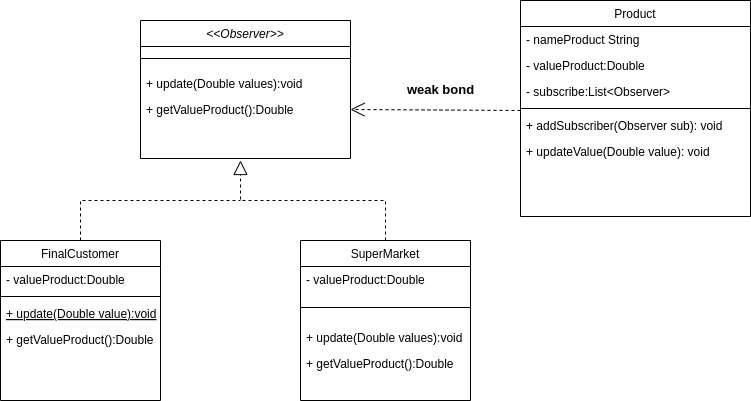

The diagram above was exported from draw.io. Its source (the exported page's mxGraphModel, read from the mxfile embedded in the PNG):
<mxGraphModel dx="1114" dy="606" grid="1" gridSize="10" guides="1" tooltips="1" connect="1" arrows="1" fold="1" page="1" pageScale="1" pageWidth="827" pageHeight="1169" math="0" shadow="0">
  <root>
    <mxCell id="WIyWlLk6GJQsqaUBKTNV-0" />
    <mxCell id="WIyWlLk6GJQsqaUBKTNV-1" parent="WIyWlLk6GJQsqaUBKTNV-0" />
    <mxCell id="zkfFHV4jXpPFQw0GAbJ--0" value="&lt;&lt;Observer&gt;&gt;" style="swimlane;fontStyle=2;align=center;verticalAlign=top;childLayout=stackLayout;horizontal=1;startSize=26;horizontalStack=0;resizeParent=1;resizeLast=0;collapsible=1;marginBottom=0;rounded=0;shadow=0;strokeWidth=1;" parent="WIyWlLk6GJQsqaUBKTNV-1" vertex="1">
      <mxGeometry x="180" y="100" width="210" height="138" as="geometry">
        <mxRectangle x="230" y="140" width="160" height="26" as="alternateBounds" />
      </mxGeometry>
    </mxCell>
    <mxCell id="zkfFHV4jXpPFQw0GAbJ--4" value="" style="line;html=1;strokeWidth=1;align=left;verticalAlign=middle;spacingTop=-1;spacingLeft=3;spacingRight=3;rotatable=0;labelPosition=right;points=[];portConstraint=eastwest;" parent="zkfFHV4jXpPFQw0GAbJ--0" vertex="1">
      <mxGeometry y="26" width="210" height="24" as="geometry" />
    </mxCell>
    <mxCell id="zkfFHV4jXpPFQw0GAbJ--5" value="+ update(Double values):void" style="text;align=left;verticalAlign=top;spacingLeft=4;spacingRight=4;overflow=hidden;rotatable=0;points=[[0,0.5],[1,0.5]];portConstraint=eastwest;" parent="zkfFHV4jXpPFQw0GAbJ--0" vertex="1">
      <mxGeometry y="50" width="210" height="26" as="geometry" />
    </mxCell>
    <mxCell id="mCSVaSrY4YMPaDZswogs-1" value="+ getValueProduct():Double" style="text;align=left;verticalAlign=top;spacingLeft=4;spacingRight=4;overflow=hidden;rotatable=0;points=[[0,0.5],[1,0.5]];portConstraint=eastwest;" vertex="1" parent="zkfFHV4jXpPFQw0GAbJ--0">
      <mxGeometry y="76" width="210" height="26" as="geometry" />
    </mxCell>
    <mxCell id="zkfFHV4jXpPFQw0GAbJ--6" value="FinalCustomer" style="swimlane;fontStyle=0;align=center;verticalAlign=top;childLayout=stackLayout;horizontal=1;startSize=26;horizontalStack=0;resizeParent=1;resizeLast=0;collapsible=1;marginBottom=0;rounded=0;shadow=0;strokeWidth=1;" parent="WIyWlLk6GJQsqaUBKTNV-1" vertex="1">
      <mxGeometry x="40" y="320" width="160" height="160" as="geometry">
        <mxRectangle x="130" y="380" width="160" height="26" as="alternateBounds" />
      </mxGeometry>
    </mxCell>
    <mxCell id="zkfFHV4jXpPFQw0GAbJ--7" value="- valueProduct:Double" style="text;align=left;verticalAlign=top;spacingLeft=4;spacingRight=4;overflow=hidden;rotatable=0;points=[[0,0.5],[1,0.5]];portConstraint=eastwest;" parent="zkfFHV4jXpPFQw0GAbJ--6" vertex="1">
      <mxGeometry y="26" width="160" height="26" as="geometry" />
    </mxCell>
    <mxCell id="zkfFHV4jXpPFQw0GAbJ--9" value="" style="line;html=1;strokeWidth=1;align=left;verticalAlign=middle;spacingTop=-1;spacingLeft=3;spacingRight=3;rotatable=0;labelPosition=right;points=[];portConstraint=eastwest;" parent="zkfFHV4jXpPFQw0GAbJ--6" vertex="1">
      <mxGeometry y="52" width="160" height="8" as="geometry" />
    </mxCell>
    <mxCell id="zkfFHV4jXpPFQw0GAbJ--10" value="+ update(Double value):void" style="text;align=left;verticalAlign=top;spacingLeft=4;spacingRight=4;overflow=hidden;rotatable=0;points=[[0,0.5],[1,0.5]];portConstraint=eastwest;fontStyle=4" parent="zkfFHV4jXpPFQw0GAbJ--6" vertex="1">
      <mxGeometry y="60" width="160" height="26" as="geometry" />
    </mxCell>
    <mxCell id="mCSVaSrY4YMPaDZswogs-2" value="+ getValueProduct():Double" style="text;align=left;verticalAlign=top;spacingLeft=4;spacingRight=4;overflow=hidden;rotatable=0;points=[[0,0.5],[1,0.5]];portConstraint=eastwest;" vertex="1" parent="zkfFHV4jXpPFQw0GAbJ--6">
      <mxGeometry y="86" width="160" height="26" as="geometry" />
    </mxCell>
    <mxCell id="zkfFHV4jXpPFQw0GAbJ--13" value="SuperMarket" style="swimlane;fontStyle=0;align=center;verticalAlign=top;childLayout=stackLayout;horizontal=1;startSize=26;horizontalStack=0;resizeParent=1;resizeLast=0;collapsible=1;marginBottom=0;rounded=0;shadow=0;strokeWidth=1;" parent="WIyWlLk6GJQsqaUBKTNV-1" vertex="1">
      <mxGeometry x="340" y="320" width="170" height="160" as="geometry">
        <mxRectangle x="340" y="380" width="170" height="26" as="alternateBounds" />
      </mxGeometry>
    </mxCell>
    <mxCell id="mCSVaSrY4YMPaDZswogs-5" value="- valueProduct:Double" style="text;align=left;verticalAlign=top;spacingLeft=4;spacingRight=4;overflow=hidden;rotatable=0;points=[[0,0.5],[1,0.5]];portConstraint=eastwest;" vertex="1" parent="zkfFHV4jXpPFQw0GAbJ--13">
      <mxGeometry y="26" width="170" height="24" as="geometry" />
    </mxCell>
    <mxCell id="zkfFHV4jXpPFQw0GAbJ--15" value="" style="line;html=1;strokeWidth=1;align=left;verticalAlign=middle;spacingTop=-1;spacingLeft=3;spacingRight=3;rotatable=0;labelPosition=right;points=[];portConstraint=eastwest;" parent="zkfFHV4jXpPFQw0GAbJ--13" vertex="1">
      <mxGeometry y="50" width="170" height="34" as="geometry" />
    </mxCell>
    <mxCell id="mCSVaSrY4YMPaDZswogs-3" value="+ update(Double values):void" style="text;align=left;verticalAlign=top;spacingLeft=4;spacingRight=4;overflow=hidden;rotatable=0;points=[[0,0.5],[1,0.5]];portConstraint=eastwest;" vertex="1" parent="zkfFHV4jXpPFQw0GAbJ--13">
      <mxGeometry y="84" width="170" height="26" as="geometry" />
    </mxCell>
    <mxCell id="mCSVaSrY4YMPaDZswogs-4" value="+ getValueProduct():Double" style="text;align=left;verticalAlign=top;spacingLeft=4;spacingRight=4;overflow=hidden;rotatable=0;points=[[0,0.5],[1,0.5]];portConstraint=eastwest;" vertex="1" parent="zkfFHV4jXpPFQw0GAbJ--13">
      <mxGeometry y="110" width="170" height="26" as="geometry" />
    </mxCell>
    <mxCell id="zkfFHV4jXpPFQw0GAbJ--17" value="Product" style="swimlane;fontStyle=0;align=center;verticalAlign=top;childLayout=stackLayout;horizontal=1;startSize=26;horizontalStack=0;resizeParent=1;resizeLast=0;collapsible=1;marginBottom=0;rounded=0;shadow=0;strokeWidth=1;" parent="WIyWlLk6GJQsqaUBKTNV-1" vertex="1">
      <mxGeometry x="560" y="80" width="230" height="216" as="geometry">
        <mxRectangle x="550" y="140" width="160" height="26" as="alternateBounds" />
      </mxGeometry>
    </mxCell>
    <mxCell id="zkfFHV4jXpPFQw0GAbJ--18" value="- nameProduct String" style="text;align=left;verticalAlign=top;spacingLeft=4;spacingRight=4;overflow=hidden;rotatable=0;points=[[0,0.5],[1,0.5]];portConstraint=eastwest;" parent="zkfFHV4jXpPFQw0GAbJ--17" vertex="1">
      <mxGeometry y="26" width="230" height="26" as="geometry" />
    </mxCell>
    <mxCell id="zkfFHV4jXpPFQw0GAbJ--19" value="- valueProduct:Double" style="text;align=left;verticalAlign=top;spacingLeft=4;spacingRight=4;overflow=hidden;rotatable=0;points=[[0,0.5],[1,0.5]];portConstraint=eastwest;rounded=0;shadow=0;html=0;" parent="zkfFHV4jXpPFQw0GAbJ--17" vertex="1">
      <mxGeometry y="52" width="230" height="26" as="geometry" />
    </mxCell>
    <mxCell id="zkfFHV4jXpPFQw0GAbJ--20" value="- subscribe:List&lt;Observer&gt;" style="text;align=left;verticalAlign=top;spacingLeft=4;spacingRight=4;overflow=hidden;rotatable=0;points=[[0,0.5],[1,0.5]];portConstraint=eastwest;rounded=0;shadow=0;html=0;" parent="zkfFHV4jXpPFQw0GAbJ--17" vertex="1">
      <mxGeometry y="78" width="230" height="26" as="geometry" />
    </mxCell>
    <mxCell id="zkfFHV4jXpPFQw0GAbJ--23" value="" style="line;html=1;strokeWidth=1;align=left;verticalAlign=middle;spacingTop=-1;spacingLeft=3;spacingRight=3;rotatable=0;labelPosition=right;points=[];portConstraint=eastwest;" parent="zkfFHV4jXpPFQw0GAbJ--17" vertex="1">
      <mxGeometry y="104" width="230" height="8" as="geometry" />
    </mxCell>
    <mxCell id="zkfFHV4jXpPFQw0GAbJ--24" value="+ addSubscriber(Observer sub): void" style="text;align=left;verticalAlign=top;spacingLeft=4;spacingRight=4;overflow=hidden;rotatable=0;points=[[0,0.5],[1,0.5]];portConstraint=eastwest;" parent="zkfFHV4jXpPFQw0GAbJ--17" vertex="1">
      <mxGeometry y="112" width="230" height="26" as="geometry" />
    </mxCell>
    <mxCell id="zkfFHV4jXpPFQw0GAbJ--25" value="+ updateValue(Double value): void" style="text;align=left;verticalAlign=top;spacingLeft=4;spacingRight=4;overflow=hidden;rotatable=0;points=[[0,0.5],[1,0.5]];portConstraint=eastwest;" parent="zkfFHV4jXpPFQw0GAbJ--17" vertex="1">
      <mxGeometry y="138" width="230" height="26" as="geometry" />
    </mxCell>
    <mxCell id="mCSVaSrY4YMPaDZswogs-8" value="" style="endArrow=block;dashed=1;endFill=0;endSize=12;html=1;rounded=0;exitX=0.5;exitY=0;exitDx=0;exitDy=0;" edge="1" parent="WIyWlLk6GJQsqaUBKTNV-1" source="zkfFHV4jXpPFQw0GAbJ--13">
      <mxGeometry width="160" relative="1" as="geometry">
        <mxPoint x="330" y="310" as="sourcePoint" />
        <mxPoint x="280" y="240" as="targetPoint" />
        <Array as="points">
          <mxPoint x="425" y="280" />
          <mxPoint x="280" y="280" />
        </Array>
      </mxGeometry>
    </mxCell>
    <mxCell id="mCSVaSrY4YMPaDZswogs-9" value="" style="endArrow=none;dashed=1;html=1;rounded=0;exitX=0.5;exitY=0;exitDx=0;exitDy=0;" edge="1" parent="WIyWlLk6GJQsqaUBKTNV-1" source="zkfFHV4jXpPFQw0GAbJ--6">
      <mxGeometry width="50" height="50" relative="1" as="geometry">
        <mxPoint x="390" y="340" as="sourcePoint" />
        <mxPoint x="280" y="280" as="targetPoint" />
        <Array as="points">
          <mxPoint x="120" y="280" />
        </Array>
      </mxGeometry>
    </mxCell>
    <mxCell id="mCSVaSrY4YMPaDZswogs-11" value="Use" style="endArrow=open;endSize=12;dashed=1;rounded=0;exitX=0;exitY=-0.077;exitDx=0;exitDy=0;exitPerimeter=0;entryX=1;entryY=0.5;entryDx=0;entryDy=0;html=1;textOpacity=0;" edge="1" parent="WIyWlLk6GJQsqaUBKTNV-1" source="zkfFHV4jXpPFQw0GAbJ--24" target="mCSVaSrY4YMPaDZswogs-1">
      <mxGeometry width="160" relative="1" as="geometry">
        <mxPoint x="330" y="310" as="sourcePoint" />
        <mxPoint x="490" y="310" as="targetPoint" />
      </mxGeometry>
    </mxCell>
    <mxCell id="mCSVaSrY4YMPaDZswogs-15" value="weak bond" style="text;strokeColor=none;fillColor=none;html=1;fontSize=13;fontStyle=1;verticalAlign=middle;align=center;" vertex="1" parent="WIyWlLk6GJQsqaUBKTNV-1">
      <mxGeometry x="430" y="149" width="100" height="40" as="geometry" />
    </mxCell>
  </root>
</mxGraphModel>